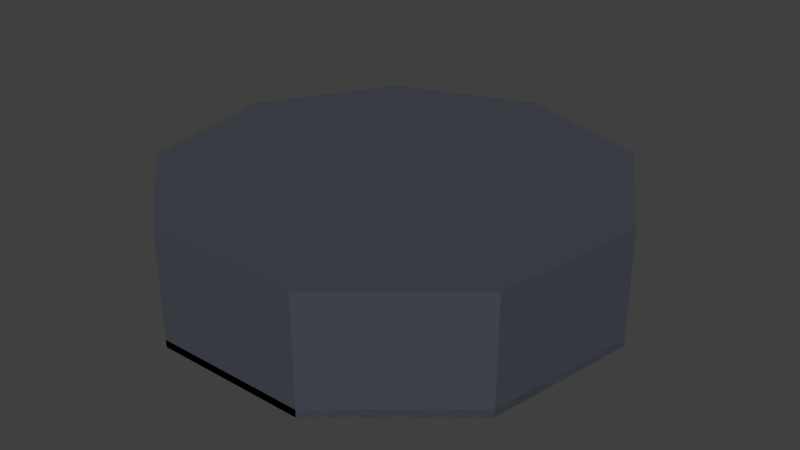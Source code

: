 # Source: museum.blend  (saved by Blender 2.73.0; exported with 4.5.12 LTS)
import bpy
from mathutils import Matrix  # noqa: F401  (used for matrix-valued properties, if any)

bpy.ops.wm.read_factory_settings(use_empty=True)
scene = bpy.context.scene
scene.name = 'Scene'

# ---- collections
col_collection_1 = bpy.data.collections.new('Collection 1'); scene.collection.children.link(col_collection_1)

# ---- materials (node trees are filled in below, after node groups)
mat_museum_plints_material = bpy.data.materials.new('museum_plints_material')
mat_museum_plints_material.alpha_threshold = 0.0
mat_museum_plints_material.use_transparent_shadow = False
mat_museum_plints_material.diffuse_color = (0.1239, 0.1354, 0.1734, 1.0)
mat_museum_plints_material.roughness = 0.5
mat_museum_floor_material = bpy.data.materials.new('museum_floor_material')
mat_museum_floor_material.alpha_threshold = 0.0
mat_museum_floor_material.use_transparent_shadow = False
mat_museum_floor_material.diffuse_color = (1.0, 1.0, 1.0, 1.0)
mat_museum_floor_material.roughness = 0.5
mat_museum_wall_material = bpy.data.materials.new('museum_wall_material')
mat_museum_wall_material.alpha_threshold = 0.0
mat_museum_wall_material.use_transparent_shadow = False
mat_museum_wall_material.diffuse_color = (0.06125, 0.06663, 0.08438, 1.0)
mat_museum_wall_material.roughness = 0.5
mat_museum_wall_material.specular_intensity = 0.2083

# ---- material node trees

# ---- world
world_world = bpy.data.worlds.new('World'); scene.world = world_world
world_world.color = (0.05088, 0.05088, 0.05088)
world_world.use_sun_shadow = False
world_world.sun_shadow_jitter_overblur = 0.0
world_world.cycles.sampling_method = 'MANUAL'
world_world.cycles.sample_map_resolution = 256

# ---- meshes
me_cylinder_003 = bpy.data.meshes.new('Cylinder.003')
me_cylinder_003.from_pydata([(0.0, 8.0, 0.0), (5.142, 6.128, 0.0), (7.878, 1.389, 0.0), (6.928, -4.0, 0.0), (2.736, -7.518, 0.0), (-2.736, -7.518, 0.0), (-6.928, -4.0, 0.0), (-7.878, 1.389, 0.0), (-5.142, 6.128, 0.0), (0.0, 8.0, 0.2663), (5.142, 6.128, 0.2663), (7.878, 1.389, 0.2663), (6.928, -4.0, 0.2663), (2.736, -7.518, 0.2663), (-2.736, -7.518, 0.2663), (-6.928, -4.0, 0.2663), (-7.878, 1.389, 0.2663), (-5.142, 6.128, 0.2663), (-4.503e-09, 7.92, 0.001332), (5.091, 6.067, 0.001332), (7.8, 1.375, 0.001332), (6.859, -3.96, 0.001332), (2.709, -7.442, 0.001332), (-2.709, -7.442, 0.001332), (-6.859, -3.96, 0.001332), (-7.8, 1.375, 0.001332), (-5.091, 6.067, 0.001332), (-4.503e-09, 7.92, 0.265), (5.091, 6.067, 0.265), (7.8, 1.375, 0.265), (6.859, -3.96, 0.265), (2.709, -7.442, 0.265), (-2.709, -7.442, 0.265), (-6.859, -3.96, 0.265), (-7.8, 1.375, 0.265), (-5.091, 6.067, 0.265)], [], [(7, 16, 17, 8), (8, 17, 9, 0), (6, 15, 16, 7), (5, 14, 15, 6), (4, 13, 14, 5), (3, 12, 13, 4), (2, 11, 12, 3), (1, 10, 11, 2), (0, 9, 10, 1), (25, 26, 35, 34), (26, 18, 27, 35), (24, 25, 34, 33), (23, 24, 33, 32), (22, 23, 32, 31), (21, 22, 31, 30), (20, 21, 30, 29), (19, 20, 29, 28), (18, 19, 28, 27), (2, 3, 21, 20), (12, 11, 29, 30), (0, 1, 19, 18), (16, 15, 33, 34), (8, 0, 18, 26), (6, 7, 25, 24), (4, 5, 23, 22), (11, 10, 28, 29), (15, 14, 32, 33), (10, 9, 27, 28), (7, 8, 26, 25), (5, 6, 24, 23), (3, 4, 22, 21), (1, 2, 20, 19), (14, 13, 31, 32), (17, 16, 34, 35), (9, 17, 35, 27), (13, 12, 30, 31)])
me_cylinder_003.materials.append(mat_museum_plints_material)
me_cylinder_003.use_remesh_preserve_volume = False
me_cylinder_003.use_remesh_preserve_attributes = False
me_cylinder_003.use_mirror_vertex_groups = False
me_cylinder_003.update()
me_cylinder_002 = bpy.data.meshes.new('Cylinder.002')
me_cylinder_002.from_pydata([(0.0, 8.0, 0.0), (5.142, 6.128, 0.0), (7.878, 1.389, 0.0), (6.928, -4.0, 0.0), (2.736, -7.518, 0.0), (-2.736, -7.518, 0.0), (-6.928, -4.0, 0.0), (-7.878, 1.389, 0.0), (-5.142, 6.128, 0.0)], [], [(0, 8, 7, 6, 5, 4, 3, 2, 1)])
_uv = me_cylinder_002.uv_layers.new(name='UVMap')
_uv.uv.foreach_set('vector', [0.4196, 0.9999, 0.1189, 0.8263, 9.922e-05, 0.5, 0.1189, 0.1737, 0.4196, 9.922e-05, 0.7615, 0.06039, 0.9847, 0.3264, 0.9847, 0.6736, 0.7615, 0.9396])
me_cylinder_002.materials.append(mat_museum_floor_material)
me_cylinder_002.use_remesh_preserve_volume = False
me_cylinder_002.use_remesh_preserve_attributes = False
me_cylinder_002.use_mirror_vertex_groups = False
me_cylinder_002.update()
me_cylinder_001 = bpy.data.meshes.new('Cylinder.001')
me_cylinder_001.from_pydata([(0.0, 8.0, 0.0), (0.0, 8.0, 4.0), (5.142, 6.128, 0.0), (5.142, 6.128, 4.0), (7.878, 1.389, 0.0), (7.878, 1.389, 4.0), (6.928, -4.0, 0.0), (6.928, -4.0, 4.0), (2.736, -7.518, 0.0), (2.736, -7.518, 4.0), (-2.736, -7.518, 0.0), (-2.736, -7.518, 4.0), (-6.928, -4.0, 0.0), (-6.928, -4.0, 4.0), (-7.878, 1.389, 0.0), (-7.878, 1.389, 4.0), (-5.142, 6.128, 0.0), (-5.142, 6.128, 4.0)], [], [(0, 2, 3, 1), (2, 4, 5, 3), (4, 6, 7, 5), (6, 8, 9, 7), (8, 10, 11, 9), (10, 12, 13, 11), (12, 14, 15, 13), (16, 0, 1, 17), (14, 16, 17, 15), (3, 5, 7, 9, 11, 13, 15, 17, 1)])
me_cylinder_001.materials.append(mat_museum_wall_material)
me_cylinder_001.use_remesh_preserve_volume = False
me_cylinder_001.use_remesh_preserve_attributes = False
me_cylinder_001.use_mirror_vertex_groups = False
me_cylinder_001.update()

# ---- objects
ob_museum_plints = bpy.data.objects.new('museum_plints', me_cylinder_003)
ob_museum_floor = bpy.data.objects.new('museum_floor', me_cylinder_002)
ob_museum_wall = bpy.data.objects.new('museum_wall', me_cylinder_001)

# ---- transforms, parenting, visibility, modifiers, constraints
ob_museum_plints.location = (0.0, 0.0, 0.0)
ob_museum_plints.lineart.crease_threshold = 0.0
ob_museum_floor.location = (0.0, 0.0, 0.0)
ob_museum_floor.lineart.crease_threshold = 0.0
ob_museum_wall.location = (0.0, 0.0, 0.0)
ob_museum_wall.lineart.crease_threshold = 0.0

# ---- collection membership
col_collection_1.objects.link(ob_museum_plints)
col_collection_1.objects.link(ob_museum_floor)
col_collection_1.objects.link(ob_museum_wall)

# ---- scene / render settings (as saved in the file)
scene.frame_start = 1; scene.frame_end = 250; scene.frame_set(1)
scene.render.engine = 'BLENDER_EEVEE_NEXT'
scene.render.resolution_percentage = 50
scene.render.dither_intensity = 0.0
scene.cycles.use_denoising = False
scene.cycles.samples = 10
scene.cycles.sampling_pattern = 'TABULATED_SOBOL'
scene.cycles.light_sampling_threshold = 0.0
scene.cycles.use_adaptive_sampling = False
scene.cycles.use_light_tree = False
scene.cycles.blur_glossy = 0.0
scene.cycles.pixel_filter_type = 'GAUSSIAN'
scene.cycles.sample_clamp_indirect = 0.0
scene.view_settings.view_transform = 'Standard'
bpy.context.view_layer.update()

# ---- added for rendering (the .blend has no active camera and no usable light): camera, sun
cam_auto = bpy.data.cameras.new('AutoCamera')
cam_auto.lens = 50.0
cam_auto.sensor_width = 36.0
cam_auto.clip_end = 1000.0
ob_auto_camera = bpy.data.objects.new('AutoCamera', cam_auto)
scene.collection.objects.link(ob_auto_camera)
ob_auto_camera.location = (20.7934, -24.7108, 18.6347)
ob_auto_camera.rotation_euler = (1.09748, -7.21219e-08, 0.694738)
scene.camera = ob_auto_camera
light_auto_sun = bpy.data.lights.new('AutoSun', 'SUN')
light_auto_sun.energy = 3.0
light_auto_sun.angle = 0.0523599
ob_auto_sun = bpy.data.objects.new('AutoSun', light_auto_sun)
scene.collection.objects.link(ob_auto_sun)
ob_auto_sun.rotation_euler = (0.872665, 0.174533, 0.523599)
bpy.context.view_layer.update()
